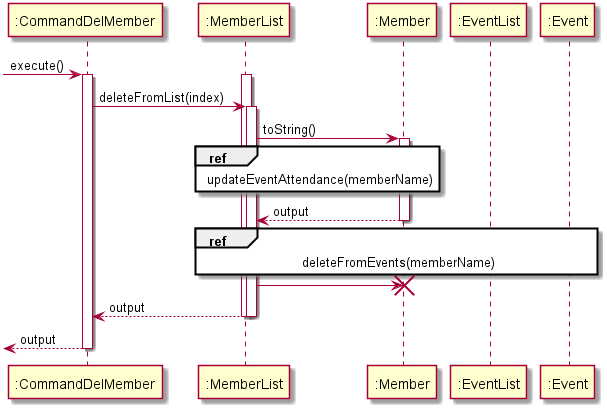

The diagram above was rendered by PlantUML. Its source (embedded in the PNG):
@startuml

 -> ":CommandDelMember": execute()
activate ":CommandDelMember"
activate ":MemberList"
":CommandDelMember" -> ":MemberList" : deleteFromList(index)
activate ":MemberList"
":MemberList" -> ":Member" : toString()
activate ":Member"
ref over ":Member", ":MemberList"
    updateEventAttendance(memberName)
end ref
return output


ref over ":MemberList", ":Member", ":EventList", ":Event"
    deleteFromEvents(memberName)
end ref
":MemberList" -> ":Member" !!
return output
deactivate ":MemberList"
<-- ":CommandDelMember" : output
deactivate ":CommandDelMember"
@enduml